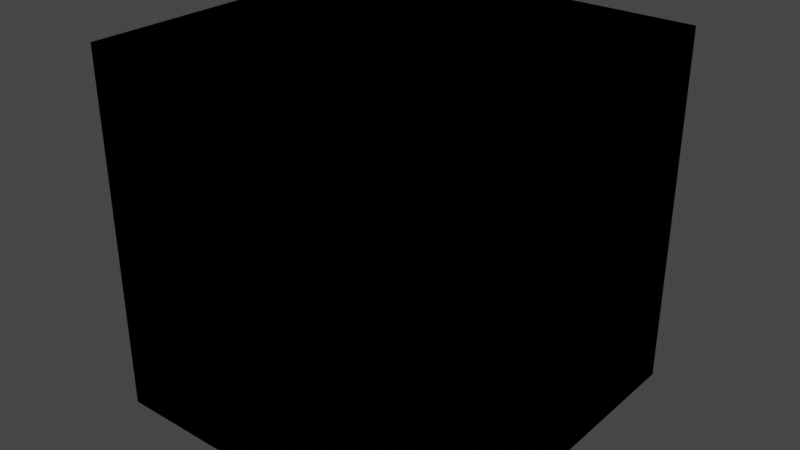 # Source: 9M28K_Submunition.blend  (saved by Blender 3.1.7; exported with 4.5.12 LTS)
import bpy
from mathutils import Matrix  # noqa: F401  (used for matrix-valued properties, if any)

bpy.ops.wm.read_factory_settings(use_empty=True)
scene = bpy.context.scene
scene.name = 'Scene'

# ---- collections
col_lod0 = bpy.data.collections.new('LOD0'); scene.collection.children.link(col_lod0)
col_colliders = bpy.data.collections.new('Colliders'); scene.collection.children.link(col_colliders)
col_projectile = bpy.data.collections.new('Projectile'); col_colliders.children.link(col_projectile)

# ---- materials (node trees are filled in below, after node groups)
mat_material = bpy.data.materials.new('Material')
mat_material.alpha_threshold = 0.0
mat_material.use_transparent_shadow = False
mat_material.line_color = (0.0, 0.0, 0.0, 1.0)
mat_metal_1mm_bf7032579f3c450f = bpy.data.materials.new('Metal_1mm_BF7032579F3C450F')
mat_metal_1mm_bf7032579f3c450f.use_transparent_shadow = False
mat_metal_1mm_bf7032579f3c450f.diffuse_color = (0.08615, 0.873, 0.8494, 1.0)

# ---- material node trees
mat_material.use_nodes = True; mat_material.node_tree.nodes.clear()
_N = mat_material.node_tree.nodes; _L = mat_material.node_tree.links
n0 = _N.new('ShaderNodeOutputMaterial'); n0.name = 'Material Output'; n0.location = (300, 300)
n1 = _N.new('ShaderNodeBsdfPrincipled'); n1.name = 'Principled BSDF'; n1.location = (10, 300)
n1.distribution = 'GGX'
n1.subsurface_method = 'RANDOM_WALK_SKIN'
n1.inputs[2].default_value = 0.4
n1.inputs[3].default_value = 1.45
n1.inputs[27].default_value = (0.0, 0.0, 0.0, 1.0)
n1.inputs[28].default_value = 1.0
_L.new(n1.outputs[0], n0.inputs[0])
n0.is_active_output = True
mat_metal_1mm_bf7032579f3c450f.use_nodes = True; mat_metal_1mm_bf7032579f3c450f.node_tree.nodes.clear()
_N = mat_metal_1mm_bf7032579f3c450f.node_tree.nodes; _L = mat_metal_1mm_bf7032579f3c450f.node_tree.links
n0 = _N.new('ShaderNodeBsdfPrincipled'); n0.name = 'Principled BSDF'; n0.location = (10, 300)
n0.distribution = 'GGX'
n0.subsurface_method = 'RANDOM_WALK_SKIN'
n0.inputs[0].default_value = (0.08615, 0.873, 0.8494, 1.0)
n0.inputs[3].default_value = 1.45
n0.inputs[27].default_value = (0.0, 0.0, 0.0, 1.0)
n0.inputs[28].default_value = 1.0
n1 = _N.new('ShaderNodeOutputMaterial'); n1.name = 'Material Output'; n1.location = (300, 300)
_L.new(n0.outputs[0], n1.inputs[0])
n1.is_active_output = True

# ---- world
world_world = bpy.data.worlds.new('World'); scene.world = world_world
world_world.use_nodes = True; world_world.node_tree.nodes.clear()
_N = world_world.node_tree.nodes; _L = world_world.node_tree.links
n0 = _N.new('ShaderNodeOutputWorld'); n0.name = 'World Output'; n0.location = (300, 300)
n1 = _N.new('ShaderNodeBackground'); n1.name = 'Background'; n1.location = (10, 300)
n1.inputs[0].default_value = (0.05088, 0.05088, 0.05088, 1.0)
_L.new(n1.outputs[0], n0.inputs[0])
n0.is_active_output = True
world_world.color = (0.05088, 0.05088, 0.05088)
world_world.use_sun_shadow = False
world_world.sun_shadow_jitter_overblur = 0.0

# ---- meshes
me_cube = bpy.data.meshes.new('Cube')
me_cube.from_pydata([(1.0, 1.0, 1.0), (1.0, 1.0, -1.0), (1.0, -1.0, 1.0), (1.0, -1.0, -1.0), (-1.0, 1.0, 1.0), (-1.0, 1.0, -1.0), (-1.0, -1.0, 1.0), (-1.0, -1.0, -1.0)], [], [(0, 4, 6, 2), (3, 2, 6, 7), (7, 6, 4, 5), (5, 1, 3, 7), (1, 0, 2, 3), (5, 4, 0, 1)])
_uv = me_cube.uv_layers.new(name='UVMap')
_uv.uv.foreach_set('vector', [0.625, 0.5, 0.875, 0.5, 0.875, 0.75, 0.625, 0.75, 0.375, 0.75, 0.625, 0.75, 0.625, 1.0, 0.375, 1.0, 0.375, 0.0, 0.625, 0.0, 0.625, 0.25, 0.375, 0.25, 0.125, 0.5, 0.375, 0.5, 0.375, 0.75, 0.125, 0.75, 0.375, 0.5, 0.625, 0.5, 0.625, 0.75, 0.375, 0.75, 0.375, 0.25, 0.625, 0.25, 0.625, 0.5, 0.375, 0.5])
me_cube.materials.append(mat_material)
me_cube.use_remesh_preserve_volume = False
me_cube.use_remesh_preserve_attributes = False
me_cube.use_mirror_vertex_groups = False
me_cube.update()
me_cube_001 = bpy.data.meshes.new('Cube.001')
me_cube_001.from_pydata([(1.0, 1.0, 1.0), (1.0, 1.0, -1.0), (1.0, -1.0, 1.0), (1.0, -1.0, -1.0), (-1.0, 1.0, 1.0), (-1.0, 1.0, -1.0), (-1.0, -1.0, 1.0), (-1.0, -1.0, -1.0)], [], [(0, 4, 6, 2), (3, 2, 6, 7), (7, 6, 4, 5), (5, 1, 3, 7), (1, 0, 2, 3), (5, 4, 0, 1)])
_uv = me_cube_001.uv_layers.new(name='UVMap')
_uv.uv.foreach_set('vector', [0.625, 0.5, 0.875, 0.5, 0.875, 0.75, 0.625, 0.75, 0.375, 0.75, 0.625, 0.75, 0.625, 1.0, 0.375, 1.0, 0.375, 0.0, 0.625, 0.0, 0.625, 0.25, 0.375, 0.25, 0.125, 0.5, 0.375, 0.5, 0.375, 0.75, 0.125, 0.75, 0.375, 0.5, 0.625, 0.5, 0.625, 0.75, 0.375, 0.75, 0.375, 0.25, 0.625, 0.25, 0.625, 0.5, 0.375, 0.5])
me_cube_001.materials.append(mat_metal_1mm_bf7032579f3c450f)
me_cube_001.use_remesh_preserve_volume = False
me_cube_001.use_remesh_preserve_attributes = False
me_cube_001.use_mirror_vertex_groups = False
me_cube_001.update()

# ---- objects
ob_projectile_lod0 = bpy.data.objects.new('Projectile_LOD0', me_cube)
ob_ubx_object = bpy.data.objects.new('UBX_Object', me_cube_001)

# ---- transforms, parenting, visibility, modifiers, constraints
ob_projectile_lod0.location = (0.0, 0.0, 0.0)
ob_projectile_lod0.scale = (0.1, 0.1, 0.1)
ob_projectile_lod0.lock_rotations_4d = False
ob_projectile_lod0.empty_display_type = 'ARROWS'
ob_projectile_lod0.lineart.crease_threshold = 0.0
ob_ubx_object.location = (0.0, 0.0, 0.0)
ob_ubx_object.scale = (0.1, 0.1, 0.1)
ob_ubx_object.lock_rotations_4d = False
ob_ubx_object.empty_display_type = 'ARROWS'
ob_ubx_object.lineart.crease_threshold = 0.0

# ---- collection membership
col_lod0.objects.link(ob_projectile_lod0)
col_projectile.objects.link(ob_ubx_object)

# ---- scene / render settings (as saved in the file)
scene.frame_start = 1; scene.frame_end = 250; scene.frame_set(1)
scene.render.engine = 'BLENDER_EEVEE_NEXT'
scene.cycles.sampling_pattern = 'TABULATED_SOBOL'
scene.cycles.use_light_tree = False
scene.view_settings.view_transform = 'Filmic'
bpy.context.view_layer.update()

# ---- added for rendering (the .blend has no active camera and no usable light): camera, sun
cam_auto = bpy.data.cameras.new('AutoCamera')
cam_auto.lens = 50.0
cam_auto.sensor_width = 36.0
cam_auto.clip_end = 1000.0
ob_auto_camera = bpy.data.objects.new('AutoCamera', cam_auto)
scene.collection.objects.link(ob_auto_camera)
ob_auto_camera.location = (0.320507, -0.384609, 0.256406)
ob_auto_camera.rotation_euler = (1.09748, -7.21219e-08, 0.694738)
scene.camera = ob_auto_camera
light_auto_sun = bpy.data.lights.new('AutoSun', 'SUN')
light_auto_sun.energy = 3.0
light_auto_sun.angle = 0.0523599
ob_auto_sun = bpy.data.objects.new('AutoSun', light_auto_sun)
scene.collection.objects.link(ob_auto_sun)
ob_auto_sun.rotation_euler = (0.872665, 0.174533, 0.523599)
bpy.context.view_layer.update()
